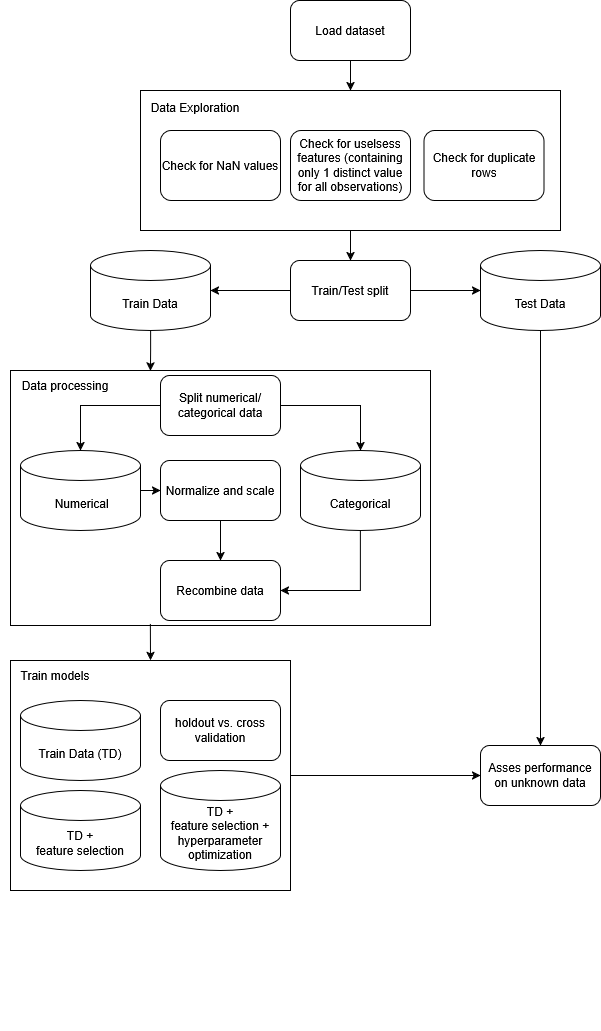

The diagram above was exported from draw.io. Its source (the exported page's mxGraphModel, read from the mxfile embedded in the PNG):
<mxGraphModel dx="1646" dy="1026" grid="1" gridSize="10" guides="1" tooltips="1" connect="1" arrows="1" fold="1" page="1" pageScale="1" pageWidth="827" pageHeight="1169" math="0" shadow="0">
  <root>
    <mxCell id="0" />
    <mxCell id="1" parent="0" />
    <mxCell id="n39lqw_k8QKU1ua_2dSb-9" style="edgeStyle=orthogonalEdgeStyle;rounded=0;orthogonalLoop=1;jettySize=auto;html=1;exitX=0.5;exitY=1;exitDx=0;exitDy=0;entryX=0.5;entryY=0;entryDx=0;entryDy=0;" edge="1" parent="1" source="n39lqw_k8QKU1ua_2dSb-1" target="n39lqw_k8QKU1ua_2dSb-4">
      <mxGeometry relative="1" as="geometry" />
    </mxCell>
    <mxCell id="n39lqw_k8QKU1ua_2dSb-1" value="Load dataset" style="rounded=1;whiteSpace=wrap;html=1;" vertex="1" parent="1">
      <mxGeometry x="390" y="60" width="120" height="60" as="geometry" />
    </mxCell>
    <mxCell id="n39lqw_k8QKU1ua_2dSb-8" value="" style="group" vertex="1" connectable="0" parent="1">
      <mxGeometry x="230" y="150" width="430" height="140" as="geometry" />
    </mxCell>
    <mxCell id="n39lqw_k8QKU1ua_2dSb-4" value="" style="rounded=0;whiteSpace=wrap;html=1;align=left;" vertex="1" parent="n39lqw_k8QKU1ua_2dSb-8">
      <mxGeometry x="10" width="420" height="140" as="geometry" />
    </mxCell>
    <mxCell id="n39lqw_k8QKU1ua_2dSb-5" value="&lt;div&gt;Data Exploration&lt;/div&gt;&lt;div&gt;&lt;br&gt;&lt;/div&gt;" style="text;html=1;align=center;verticalAlign=middle;whiteSpace=wrap;rounded=0;" vertex="1" parent="n39lqw_k8QKU1ua_2dSb-8">
      <mxGeometry y="10" width="130" height="30" as="geometry" />
    </mxCell>
    <mxCell id="n39lqw_k8QKU1ua_2dSb-2" value="Check for uselsess features (containing only 1 distinct value for all observations)" style="rounded=1;whiteSpace=wrap;html=1;" vertex="1" parent="n39lqw_k8QKU1ua_2dSb-8">
      <mxGeometry x="160" y="40" width="120" height="70" as="geometry" />
    </mxCell>
    <mxCell id="n39lqw_k8QKU1ua_2dSb-6" value="Check for NaN values" style="rounded=1;whiteSpace=wrap;html=1;" vertex="1" parent="n39lqw_k8QKU1ua_2dSb-8">
      <mxGeometry x="30" y="40" width="120" height="70" as="geometry" />
    </mxCell>
    <mxCell id="n39lqw_k8QKU1ua_2dSb-7" value="Check for duplicate rows" style="rounded=1;whiteSpace=wrap;html=1;" vertex="1" parent="n39lqw_k8QKU1ua_2dSb-8">
      <mxGeometry x="293.5" y="40" width="120" height="70" as="geometry" />
    </mxCell>
    <mxCell id="n39lqw_k8QKU1ua_2dSb-10" value="Train/Test split" style="rounded=1;whiteSpace=wrap;html=1;" vertex="1" parent="1">
      <mxGeometry x="390" y="320" width="120" height="60" as="geometry" />
    </mxCell>
    <mxCell id="n39lqw_k8QKU1ua_2dSb-12" style="edgeStyle=orthogonalEdgeStyle;rounded=0;orthogonalLoop=1;jettySize=auto;html=1;exitX=0.5;exitY=1;exitDx=0;exitDy=0;entryX=0.5;entryY=0;entryDx=0;entryDy=0;" edge="1" parent="1" source="n39lqw_k8QKU1ua_2dSb-4" target="n39lqw_k8QKU1ua_2dSb-10">
      <mxGeometry relative="1" as="geometry" />
    </mxCell>
    <mxCell id="n39lqw_k8QKU1ua_2dSb-58" style="edgeStyle=orthogonalEdgeStyle;rounded=0;orthogonalLoop=1;jettySize=auto;html=1;exitX=0.5;exitY=1;exitDx=0;exitDy=0;exitPerimeter=0;entryX=0.5;entryY=0;entryDx=0;entryDy=0;" edge="1" parent="1" source="n39lqw_k8QKU1ua_2dSb-14" target="n39lqw_k8QKU1ua_2dSb-56">
      <mxGeometry relative="1" as="geometry" />
    </mxCell>
    <mxCell id="n39lqw_k8QKU1ua_2dSb-14" value="Test Data" style="shape=cylinder3;whiteSpace=wrap;html=1;boundedLbl=1;backgroundOutline=1;size=15;" vertex="1" parent="1">
      <mxGeometry x="580" y="310" width="120" height="80" as="geometry" />
    </mxCell>
    <mxCell id="n39lqw_k8QKU1ua_2dSb-15" value="Train Data" style="shape=cylinder3;whiteSpace=wrap;html=1;boundedLbl=1;backgroundOutline=1;size=15;" vertex="1" parent="1">
      <mxGeometry x="190" y="310" width="120" height="80" as="geometry" />
    </mxCell>
    <mxCell id="n39lqw_k8QKU1ua_2dSb-32" style="edgeStyle=orthogonalEdgeStyle;rounded=0;orthogonalLoop=1;jettySize=auto;html=1;exitX=1;exitY=0.5;exitDx=0;exitDy=0;entryX=0;entryY=0.5;entryDx=0;entryDy=0;entryPerimeter=0;" edge="1" parent="1" source="n39lqw_k8QKU1ua_2dSb-10" target="n39lqw_k8QKU1ua_2dSb-14">
      <mxGeometry relative="1" as="geometry" />
    </mxCell>
    <mxCell id="n39lqw_k8QKU1ua_2dSb-33" style="edgeStyle=orthogonalEdgeStyle;rounded=0;orthogonalLoop=1;jettySize=auto;html=1;exitX=0;exitY=0.5;exitDx=0;exitDy=0;entryX=1;entryY=0.5;entryDx=0;entryDy=0;entryPerimeter=0;" edge="1" parent="1" source="n39lqw_k8QKU1ua_2dSb-10" target="n39lqw_k8QKU1ua_2dSb-15">
      <mxGeometry relative="1" as="geometry" />
    </mxCell>
    <mxCell id="n39lqw_k8QKU1ua_2dSb-35" value="" style="group" vertex="1" connectable="0" parent="1">
      <mxGeometry x="110" y="430" width="420" height="255" as="geometry" />
    </mxCell>
    <mxCell id="n39lqw_k8QKU1ua_2dSb-34" value="" style="rounded=0;whiteSpace=wrap;html=1;" vertex="1" parent="n39lqw_k8QKU1ua_2dSb-35">
      <mxGeometry width="420" height="255" as="geometry" />
    </mxCell>
    <mxCell id="n39lqw_k8QKU1ua_2dSb-17" value="&lt;div&gt;Split numerical/categorical data&lt;/div&gt;" style="rounded=1;whiteSpace=wrap;html=1;" vertex="1" parent="n39lqw_k8QKU1ua_2dSb-35">
      <mxGeometry x="150" y="5" width="120" height="60" as="geometry" />
    </mxCell>
    <mxCell id="n39lqw_k8QKU1ua_2dSb-28" style="edgeStyle=orthogonalEdgeStyle;rounded=0;orthogonalLoop=1;jettySize=auto;html=1;exitX=1;exitY=0.5;exitDx=0;exitDy=0;exitPerimeter=0;entryX=0;entryY=0.5;entryDx=0;entryDy=0;" edge="1" parent="n39lqw_k8QKU1ua_2dSb-35" source="n39lqw_k8QKU1ua_2dSb-23" target="n39lqw_k8QKU1ua_2dSb-27">
      <mxGeometry relative="1" as="geometry" />
    </mxCell>
    <mxCell id="n39lqw_k8QKU1ua_2dSb-23" value="&amp;nbsp;Numerical" style="shape=cylinder3;whiteSpace=wrap;html=1;boundedLbl=1;backgroundOutline=1;size=15;" vertex="1" parent="n39lqw_k8QKU1ua_2dSb-35">
      <mxGeometry x="10" y="80" width="120" height="80" as="geometry" />
    </mxCell>
    <mxCell id="n39lqw_k8QKU1ua_2dSb-31" style="edgeStyle=orthogonalEdgeStyle;rounded=0;orthogonalLoop=1;jettySize=auto;html=1;exitX=0.5;exitY=1;exitDx=0;exitDy=0;exitPerimeter=0;entryX=1;entryY=0.5;entryDx=0;entryDy=0;" edge="1" parent="n39lqw_k8QKU1ua_2dSb-35" source="n39lqw_k8QKU1ua_2dSb-24" target="n39lqw_k8QKU1ua_2dSb-29">
      <mxGeometry relative="1" as="geometry" />
    </mxCell>
    <mxCell id="n39lqw_k8QKU1ua_2dSb-24" value="Categorical" style="shape=cylinder3;whiteSpace=wrap;html=1;boundedLbl=1;backgroundOutline=1;size=15;" vertex="1" parent="n39lqw_k8QKU1ua_2dSb-35">
      <mxGeometry x="290" y="80" width="120" height="80" as="geometry" />
    </mxCell>
    <mxCell id="n39lqw_k8QKU1ua_2dSb-25" style="edgeStyle=orthogonalEdgeStyle;rounded=0;orthogonalLoop=1;jettySize=auto;html=1;exitX=1;exitY=0.5;exitDx=0;exitDy=0;entryX=0.5;entryY=0;entryDx=0;entryDy=0;entryPerimeter=0;" edge="1" parent="n39lqw_k8QKU1ua_2dSb-35" source="n39lqw_k8QKU1ua_2dSb-17" target="n39lqw_k8QKU1ua_2dSb-24">
      <mxGeometry relative="1" as="geometry" />
    </mxCell>
    <mxCell id="n39lqw_k8QKU1ua_2dSb-26" style="edgeStyle=orthogonalEdgeStyle;rounded=0;orthogonalLoop=1;jettySize=auto;html=1;exitX=0;exitY=0.5;exitDx=0;exitDy=0;entryX=0.5;entryY=0;entryDx=0;entryDy=0;entryPerimeter=0;" edge="1" parent="n39lqw_k8QKU1ua_2dSb-35" source="n39lqw_k8QKU1ua_2dSb-17" target="n39lqw_k8QKU1ua_2dSb-23">
      <mxGeometry relative="1" as="geometry" />
    </mxCell>
    <mxCell id="n39lqw_k8QKU1ua_2dSb-30" style="edgeStyle=orthogonalEdgeStyle;rounded=0;orthogonalLoop=1;jettySize=auto;html=1;exitX=0.5;exitY=1;exitDx=0;exitDy=0;entryX=0.5;entryY=0;entryDx=0;entryDy=0;" edge="1" parent="n39lqw_k8QKU1ua_2dSb-35" source="n39lqw_k8QKU1ua_2dSb-27" target="n39lqw_k8QKU1ua_2dSb-29">
      <mxGeometry relative="1" as="geometry" />
    </mxCell>
    <mxCell id="n39lqw_k8QKU1ua_2dSb-27" value="Normalize and scale" style="rounded=1;whiteSpace=wrap;html=1;" vertex="1" parent="n39lqw_k8QKU1ua_2dSb-35">
      <mxGeometry x="150" y="90" width="120" height="60" as="geometry" />
    </mxCell>
    <mxCell id="n39lqw_k8QKU1ua_2dSb-29" value="Recombine data" style="rounded=1;whiteSpace=wrap;html=1;" vertex="1" parent="n39lqw_k8QKU1ua_2dSb-35">
      <mxGeometry x="150" y="190" width="120" height="60" as="geometry" />
    </mxCell>
    <mxCell id="n39lqw_k8QKU1ua_2dSb-37" value="Data processing" style="text;html=1;align=center;verticalAlign=middle;whiteSpace=wrap;rounded=0;" vertex="1" parent="n39lqw_k8QKU1ua_2dSb-35">
      <mxGeometry x="10" width="90" height="30" as="geometry" />
    </mxCell>
    <mxCell id="n39lqw_k8QKU1ua_2dSb-47" value="" style="group" vertex="1" connectable="0" parent="1">
      <mxGeometry x="100" y="720" width="420" height="370" as="geometry" />
    </mxCell>
    <mxCell id="n39lqw_k8QKU1ua_2dSb-53" value="" style="group" vertex="1" connectable="0" parent="n39lqw_k8QKU1ua_2dSb-47">
      <mxGeometry width="300" height="260" as="geometry" />
    </mxCell>
    <mxCell id="n39lqw_k8QKU1ua_2dSb-52" value="" style="rounded=0;whiteSpace=wrap;html=1;" vertex="1" parent="n39lqw_k8QKU1ua_2dSb-53">
      <mxGeometry x="10" width="280" height="230" as="geometry" />
    </mxCell>
    <mxCell id="n39lqw_k8QKU1ua_2dSb-39" value="Train models" style="text;html=1;align=center;verticalAlign=middle;whiteSpace=wrap;rounded=0;" vertex="1" parent="n39lqw_k8QKU1ua_2dSb-53">
      <mxGeometry x="10" width="90" height="30" as="geometry" />
    </mxCell>
    <mxCell id="n39lqw_k8QKU1ua_2dSb-45" value="Train Data (TD)" style="shape=cylinder3;whiteSpace=wrap;html=1;boundedLbl=1;backgroundOutline=1;size=15;" vertex="1" parent="n39lqw_k8QKU1ua_2dSb-53">
      <mxGeometry x="20" y="40" width="120" height="80" as="geometry" />
    </mxCell>
    <mxCell id="n39lqw_k8QKU1ua_2dSb-46" value="&lt;div&gt;TD +&lt;/div&gt;&lt;div&gt;feature selection&lt;/div&gt;" style="shape=cylinder3;whiteSpace=wrap;html=1;boundedLbl=1;backgroundOutline=1;size=15;" vertex="1" parent="n39lqw_k8QKU1ua_2dSb-53">
      <mxGeometry x="20" y="130" width="120" height="80" as="geometry" />
    </mxCell>
    <mxCell id="n39lqw_k8QKU1ua_2dSb-50" value="holdout vs. cross validation" style="rounded=1;whiteSpace=wrap;html=1;" vertex="1" parent="n39lqw_k8QKU1ua_2dSb-53">
      <mxGeometry x="160" y="40" width="120" height="60" as="geometry" />
    </mxCell>
    <mxCell id="n39lqw_k8QKU1ua_2dSb-51" value="&lt;div&gt;TD +&lt;/div&gt;&lt;div&gt;feature selection +&lt;/div&gt;&lt;div&gt;hyperparameter optimization&lt;/div&gt;" style="shape=cylinder3;whiteSpace=wrap;html=1;boundedLbl=1;backgroundOutline=1;size=15;" vertex="1" parent="n39lqw_k8QKU1ua_2dSb-53">
      <mxGeometry x="160" y="110" width="120" height="100" as="geometry" />
    </mxCell>
    <mxCell id="n39lqw_k8QKU1ua_2dSb-56" value="Asses performance on unknown data" style="rounded=1;whiteSpace=wrap;html=1;" vertex="1" parent="1">
      <mxGeometry x="580" y="805" width="120" height="60" as="geometry" />
    </mxCell>
    <mxCell id="n39lqw_k8QKU1ua_2dSb-57" style="edgeStyle=orthogonalEdgeStyle;rounded=0;orthogonalLoop=1;jettySize=auto;html=1;exitX=1;exitY=0.5;exitDx=0;exitDy=0;entryX=0;entryY=0.5;entryDx=0;entryDy=0;" edge="1" parent="1" source="n39lqw_k8QKU1ua_2dSb-52" target="n39lqw_k8QKU1ua_2dSb-56">
      <mxGeometry relative="1" as="geometry" />
    </mxCell>
    <mxCell id="n39lqw_k8QKU1ua_2dSb-59" style="edgeStyle=orthogonalEdgeStyle;rounded=0;orthogonalLoop=1;jettySize=auto;html=1;exitX=0.5;exitY=1;exitDx=0;exitDy=0;exitPerimeter=0;entryX=0.333;entryY=0.002;entryDx=0;entryDy=0;entryPerimeter=0;" edge="1" parent="1" source="n39lqw_k8QKU1ua_2dSb-15" target="n39lqw_k8QKU1ua_2dSb-34">
      <mxGeometry relative="1" as="geometry" />
    </mxCell>
    <mxCell id="n39lqw_k8QKU1ua_2dSb-60" style="edgeStyle=orthogonalEdgeStyle;rounded=0;orthogonalLoop=1;jettySize=auto;html=1;exitX=0.5;exitY=0;exitDx=0;exitDy=0;entryX=0.333;entryY=0.994;entryDx=0;entryDy=0;entryPerimeter=0;endArrow=none;endFill=0;startArrow=classic;startFill=1;" edge="1" parent="1" source="n39lqw_k8QKU1ua_2dSb-52" target="n39lqw_k8QKU1ua_2dSb-34">
      <mxGeometry relative="1" as="geometry" />
    </mxCell>
  </root>
</mxGraphModel>